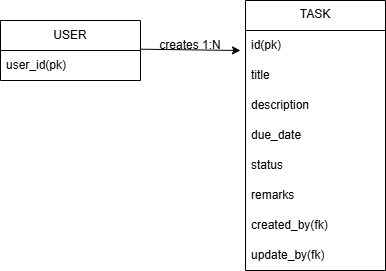

The diagram above was exported from draw.io. Its source (the exported page's mxGraphModel, read from the mxfile embedded in the PNG):
<mxGraphModel dx="786" dy="451" grid="1" gridSize="10" guides="1" tooltips="1" connect="1" arrows="1" fold="1" page="1" pageScale="1" pageWidth="850" pageHeight="1100" math="0" shadow="0">
  <root>
    <mxCell id="0" />
    <mxCell id="1" parent="0" />
    <mxCell id="gSjs26lhCM6Z3cvHuKCj-6" parent="1" style="swimlane;fontStyle=0;childLayout=stackLayout;horizontal=1;startSize=30;horizontalStack=0;resizeParent=1;resizeParentMax=0;resizeLast=0;collapsible=1;marginBottom=0;whiteSpace=wrap;html=1;" value="USER" vertex="1">
      <mxGeometry height="60" width="140" x="40" y="60" as="geometry" />
    </mxCell>
    <mxCell id="gSjs26lhCM6Z3cvHuKCj-7" parent="gSjs26lhCM6Z3cvHuKCj-6" style="text;strokeColor=none;fillColor=none;align=left;verticalAlign=middle;spacingLeft=4;spacingRight=4;overflow=hidden;points=[[0,0.5],[1,0.5]];portConstraint=eastwest;rotatable=0;whiteSpace=wrap;html=1;" value="user_id(pk)" vertex="1">
      <mxGeometry height="30" width="140" y="30" as="geometry" />
    </mxCell>
    <mxCell id="gSjs26lhCM6Z3cvHuKCj-10" edge="1" parent="1" source="gSjs26lhCM6Z3cvHuKCj-7" style="endArrow=classic;html=1;rounded=0;exitX=1;exitY=-0.044;exitDx=0;exitDy=0;exitPerimeter=0;" value="">
      <mxGeometry height="50" relative="1" width="50" as="geometry">
        <mxPoint x="380" y="230" as="sourcePoint" />
        <mxPoint x="280" y="90" as="targetPoint" />
      </mxGeometry>
    </mxCell>
    <mxCell id="gSjs26lhCM6Z3cvHuKCj-11" parent="1" style="text;html=1;whiteSpace=wrap;strokeColor=none;fillColor=none;align=center;verticalAlign=middle;rounded=0;" value="creates 1:N" vertex="1">
      <mxGeometry height="30" width="80" x="190" y="70" as="geometry" />
    </mxCell>
    <mxCell id="gSjs26lhCM6Z3cvHuKCj-12" parent="1" style="swimlane;fontStyle=0;childLayout=stackLayout;horizontal=1;startSize=30;horizontalStack=0;resizeParent=1;resizeParentMax=0;resizeLast=0;collapsible=1;marginBottom=0;whiteSpace=wrap;html=1;verticalAlign=top;" value="TASK" vertex="1">
      <mxGeometry height="270" width="140" x="285" y="40" as="geometry" />
    </mxCell>
    <mxCell id="gSjs26lhCM6Z3cvHuKCj-13" parent="gSjs26lhCM6Z3cvHuKCj-12" style="text;strokeColor=none;fillColor=none;align=left;verticalAlign=middle;spacingLeft=4;spacingRight=4;overflow=hidden;points=[[0,0.5],[1,0.5]];portConstraint=eastwest;rotatable=0;whiteSpace=wrap;html=1;" value="id(pk)" vertex="1">
      <mxGeometry height="30" width="140" y="30" as="geometry" />
    </mxCell>
    <mxCell id="gSjs26lhCM6Z3cvHuKCj-14" parent="gSjs26lhCM6Z3cvHuKCj-12" style="text;strokeColor=none;fillColor=none;align=left;verticalAlign=middle;spacingLeft=4;spacingRight=4;overflow=hidden;points=[[0,0.5],[1,0.5]];portConstraint=eastwest;rotatable=0;whiteSpace=wrap;html=1;" value="title" vertex="1">
      <mxGeometry height="30" width="140" y="60" as="geometry" />
    </mxCell>
    <mxCell id="gSjs26lhCM6Z3cvHuKCj-15" parent="gSjs26lhCM6Z3cvHuKCj-12" style="text;strokeColor=none;fillColor=none;align=left;verticalAlign=middle;spacingLeft=4;spacingRight=4;overflow=hidden;points=[[0,0.5],[1,0.5]];portConstraint=eastwest;rotatable=0;whiteSpace=wrap;html=1;fontSize=12;" value="description" vertex="1">
      <mxGeometry height="30" width="140" y="90" as="geometry" />
    </mxCell>
    <mxCell id="gSjs26lhCM6Z3cvHuKCj-16" parent="gSjs26lhCM6Z3cvHuKCj-12" style="text;strokeColor=none;fillColor=none;align=left;verticalAlign=middle;spacingLeft=4;spacingRight=4;overflow=hidden;points=[[0,0.5],[1,0.5]];portConstraint=eastwest;rotatable=0;whiteSpace=wrap;html=1;fontSize=12;" value="due_date" vertex="1">
      <mxGeometry height="30" width="140" y="120" as="geometry" />
    </mxCell>
    <mxCell id="gSjs26lhCM6Z3cvHuKCj-17" parent="gSjs26lhCM6Z3cvHuKCj-12" style="text;strokeColor=none;fillColor=none;align=left;verticalAlign=middle;spacingLeft=4;spacingRight=4;overflow=hidden;points=[[0,0.5],[1,0.5]];portConstraint=eastwest;rotatable=0;whiteSpace=wrap;html=1;fontSize=12;" value="status" vertex="1">
      <mxGeometry height="30" width="140" y="150" as="geometry" />
    </mxCell>
    <mxCell id="gSjs26lhCM6Z3cvHuKCj-18" parent="gSjs26lhCM6Z3cvHuKCj-12" style="text;strokeColor=none;fillColor=none;align=left;verticalAlign=middle;spacingLeft=4;spacingRight=4;overflow=hidden;points=[[0,0.5],[1,0.5]];portConstraint=eastwest;rotatable=0;whiteSpace=wrap;html=1;fontSize=12;" value="remarks" vertex="1">
      <mxGeometry height="30" width="140" y="180" as="geometry" />
    </mxCell>
    <mxCell id="gSjs26lhCM6Z3cvHuKCj-19" parent="gSjs26lhCM6Z3cvHuKCj-12" style="text;strokeColor=none;fillColor=none;align=left;verticalAlign=middle;spacingLeft=4;spacingRight=4;overflow=hidden;points=[[0,0.5],[1,0.5]];portConstraint=eastwest;rotatable=0;whiteSpace=wrap;html=1;fontSize=12;" value="created_by(fk)" vertex="1">
      <mxGeometry height="30" width="140" y="210" as="geometry" />
    </mxCell>
    <mxCell id="gSjs26lhCM6Z3cvHuKCj-20" parent="gSjs26lhCM6Z3cvHuKCj-12" style="text;strokeColor=none;fillColor=none;align=left;verticalAlign=middle;spacingLeft=4;spacingRight=4;overflow=hidden;points=[[0,0.5],[1,0.5]];portConstraint=eastwest;rotatable=0;whiteSpace=wrap;html=1;fontSize=12;" value="update_by(fk)" vertex="1">
      <mxGeometry height="30" width="140" y="240" as="geometry" />
    </mxCell>
  </root>
</mxGraphModel>